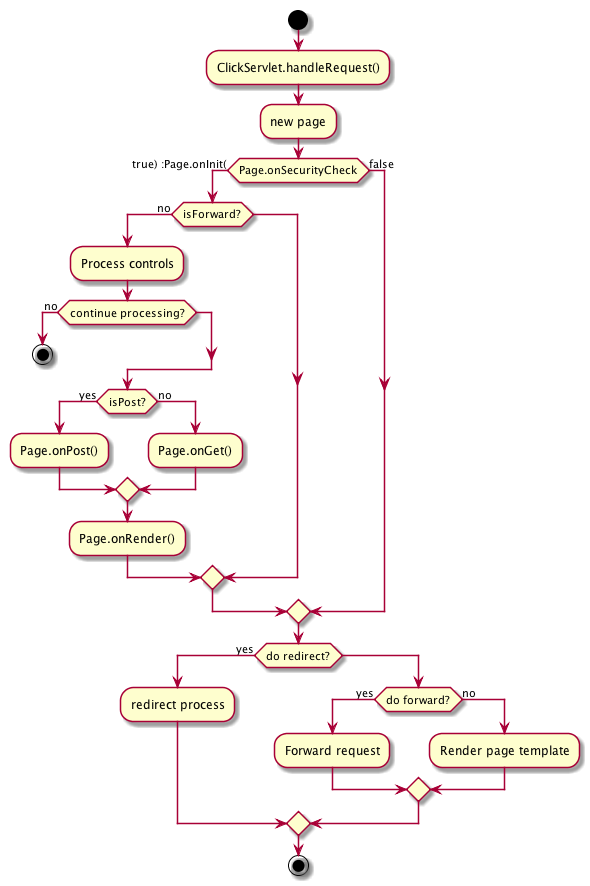

The diagram above was rendered by PlantUML. Its source (embedded in the PNG):
@startuml
start
:ClickServlet.handleRequest();
:new page;
if (Page.onSecurityCheck) then (true) :Page.onInit();
if (isForward?) then (no)
:Process controls;
if (continue processing?) then (no) 
stop
endif

if (isPost?) then (yes) 
:Page.onPost();
else (no) 
:Page.onGet(); 
endif 
:Page.onRender(); 
endif
else (false) 
endif
if (do redirect?) then (yes) 
:redirect process;
else

if (do forward?) then (yes) 
:Forward request;
else (no)
:Render page template; 
endif
endif
stop 
@enduml